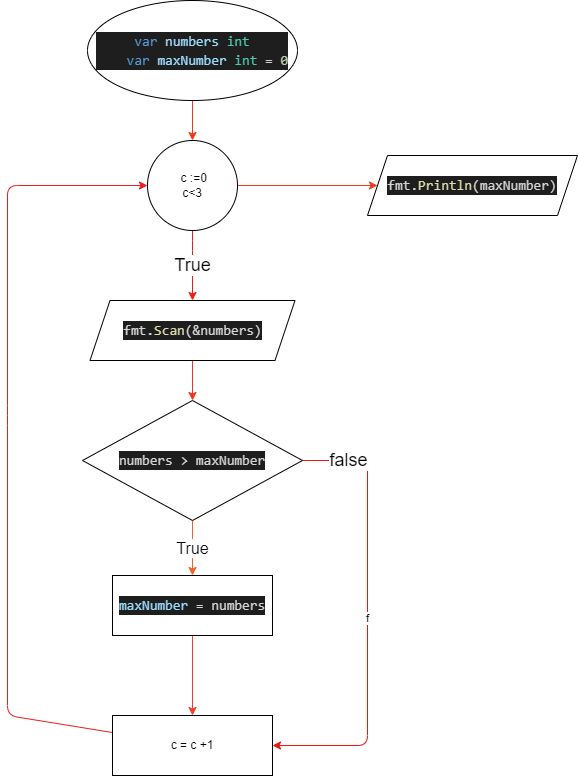

The diagram above was exported from draw.io. Its source (the exported page's mxGraphModel, read from the mxfile embedded in the PNG):
<mxGraphModel dx="2053" dy="930" grid="1" gridSize="10" guides="1" tooltips="1" connect="1" arrows="1" fold="1" page="0" pageScale="1" pageWidth="850" pageHeight="1100" math="0" shadow="0">
  <root>
    <mxCell id="0" />
    <mxCell id="1" parent="0" />
    <mxCell id="5" value="" style="edgeStyle=none;html=1;strokeColor=#F03A16;fillColor=#0C1D1C;" parent="1" source="3" target="4" edge="1">
      <mxGeometry relative="1" as="geometry" />
    </mxCell>
    <mxCell id="3" value="&lt;div style=&quot;color: rgb(212, 212, 212); background-color: rgb(30, 30, 30); font-family: Consolas, &amp;quot;Courier New&amp;quot;, monospace; font-size: 14px; line-height: 19px;&quot;&gt;&lt;div&gt;&lt;span style=&quot;color: #569cd6;&quot;&gt;var&lt;/span&gt; &lt;span style=&quot;color: #9cdcfe;&quot;&gt;numbers&lt;/span&gt; &lt;span style=&quot;color: #4ec9b0;&quot;&gt;int&lt;/span&gt;&lt;/div&gt;&lt;div&gt;&amp;nbsp; &amp;nbsp;&amp;nbsp;&lt;span style=&quot;color: rgb(86, 156, 214);&quot;&gt;var&lt;/span&gt;&lt;span style=&quot;&quot;&gt; &lt;/span&gt;&lt;span style=&quot;color: rgb(156, 220, 254);&quot;&gt;maxNumber&lt;/span&gt;&lt;span style=&quot;&quot;&gt; &lt;/span&gt;&lt;span style=&quot;color: rgb(78, 201, 176);&quot;&gt;int&lt;/span&gt;&lt;span style=&quot;&quot;&gt; = &lt;/span&gt;&lt;span style=&quot;color: rgb(181, 206, 168);&quot;&gt;0&lt;/span&gt;&lt;/div&gt;&lt;/div&gt;" style="ellipse;whiteSpace=wrap;html=1;" parent="1" vertex="1">
      <mxGeometry x="190" y="20" width="210" height="100" as="geometry" />
    </mxCell>
    <mxCell id="24" value="True" style="edgeStyle=none;html=1;fontSize=18;strokeColor=#F01D16;" parent="1" source="4" target="23" edge="1">
      <mxGeometry relative="1" as="geometry">
        <Array as="points">
          <mxPoint x="295" y="270" />
        </Array>
      </mxGeometry>
    </mxCell>
    <mxCell id="26" style="edgeStyle=none;html=1;entryX=0;entryY=0.5;entryDx=0;entryDy=0;fontSize=18;strokeColor=#F0391D;" parent="1" source="4" target="22" edge="1">
      <mxGeometry relative="1" as="geometry" />
    </mxCell>
    <mxCell id="4" value="&amp;nbsp;c :=0&lt;br&gt;c&amp;lt;3" style="ellipse;whiteSpace=wrap;html=1;aspect=fixed;" parent="1" vertex="1">
      <mxGeometry x="250" y="160" width="90" height="90" as="geometry" />
    </mxCell>
    <mxCell id="9" value="&lt;font size=&quot;3&quot;&gt;True&lt;/font&gt;" style="edgeStyle=none;html=1;strokeColor=#F06330;" parent="1" source="6" target="8" edge="1">
      <mxGeometry relative="1" as="geometry">
        <Array as="points" />
        <mxPoint as="offset" />
      </mxGeometry>
    </mxCell>
    <mxCell id="12" value="f" style="edgeStyle=none;html=1;entryX=1;entryY=0.5;entryDx=0;entryDy=0;strokeColor=#F0140C;" parent="1" source="6" target="10" edge="1">
      <mxGeometry relative="1" as="geometry">
        <Array as="points">
          <mxPoint x="470" y="480" />
          <mxPoint x="470" y="765" />
        </Array>
      </mxGeometry>
    </mxCell>
    <mxCell id="15" value="&lt;font style=&quot;font-size: 18px;&quot;&gt;false&lt;/font&gt;" style="edgeLabel;html=1;align=center;verticalAlign=middle;resizable=0;points=[];" parent="12" vertex="1" connectable="0">
      <mxGeometry x="-0.7957" y="1" relative="1" as="geometry">
        <mxPoint as="offset" />
      </mxGeometry>
    </mxCell>
    <mxCell id="6" value="&lt;div style=&quot;color: rgb(212, 212, 212); background-color: rgb(30, 30, 30); font-family: Consolas, &amp;quot;Courier New&amp;quot;, monospace; font-size: 14px; line-height: 19px;&quot;&gt;numbers &amp;gt; maxNumber&lt;br&gt;&lt;/div&gt;" style="rhombus;whiteSpace=wrap;html=1;" parent="1" vertex="1">
      <mxGeometry x="185" y="420" width="220" height="120" as="geometry" />
    </mxCell>
    <mxCell id="11" value="" style="edgeStyle=none;html=1;strokeColor=#F03F32;" parent="1" source="8" target="10" edge="1">
      <mxGeometry relative="1" as="geometry" />
    </mxCell>
    <mxCell id="8" value="&lt;div style=&quot;color: rgb(212, 212, 212); background-color: rgb(30, 30, 30); font-family: Consolas, &amp;quot;Courier New&amp;quot;, monospace; font-size: 14px; line-height: 19px;&quot;&gt;&lt;span style=&quot;color: #9cdcfe;&quot;&gt;maxNumber&lt;/span&gt; = numbers&lt;/div&gt;" style="rounded=0;whiteSpace=wrap;html=1;" parent="1" vertex="1">
      <mxGeometry x="215" y="595" width="160" height="60" as="geometry" />
    </mxCell>
    <mxCell id="18" style="edgeStyle=none;html=1;fontSize=18;entryX=0;entryY=0.5;entryDx=0;entryDy=0;strokeColor=#F01D1D;" parent="1" source="10" target="4" edge="1">
      <mxGeometry relative="1" as="geometry">
        <mxPoint x="220" y="240" as="targetPoint" />
        <Array as="points">
          <mxPoint x="110" y="735" />
          <mxPoint x="110" y="435" />
          <mxPoint x="110" y="205" />
        </Array>
      </mxGeometry>
    </mxCell>
    <mxCell id="10" value="c = c +1" style="rounded=0;whiteSpace=wrap;html=1;" parent="1" vertex="1">
      <mxGeometry x="215" y="735" width="160" height="60" as="geometry" />
    </mxCell>
    <mxCell id="22" value="&lt;div style=&quot;color: rgb(212, 212, 212); background-color: rgb(30, 30, 30); font-family: Consolas, &amp;quot;Courier New&amp;quot;, monospace; font-size: 14px; line-height: 19px;&quot;&gt;fmt.&lt;span style=&quot;color: #dcdcaa;&quot;&gt;Println&lt;/span&gt;(maxNumber)&lt;/div&gt;" style="shape=parallelogram;perimeter=parallelogramPerimeter;whiteSpace=wrap;html=1;fixedSize=1;fontSize=18;" parent="1" vertex="1">
      <mxGeometry x="470" y="175" width="210" height="60" as="geometry" />
    </mxCell>
    <mxCell id="25" style="edgeStyle=none;html=1;exitX=0.5;exitY=1;exitDx=0;exitDy=0;entryX=0.5;entryY=0;entryDx=0;entryDy=0;fontSize=18;strokeColor=#F0341F;" parent="1" source="23" target="6" edge="1">
      <mxGeometry relative="1" as="geometry" />
    </mxCell>
    <mxCell id="23" value="&lt;div style=&quot;color: rgb(212, 212, 212); background-color: rgb(30, 30, 30); font-family: Consolas, &amp;quot;Courier New&amp;quot;, monospace; font-size: 14px; line-height: 19px;&quot;&gt;fmt.&lt;span style=&quot;color: #dcdcaa;&quot;&gt;Scan&lt;/span&gt;(&amp;amp;numbers)&lt;/div&gt;" style="shape=parallelogram;perimeter=parallelogramPerimeter;whiteSpace=wrap;html=1;fixedSize=1;fontSize=18;" parent="1" vertex="1">
      <mxGeometry x="192.5" y="320" width="205" height="60" as="geometry" />
    </mxCell>
  </root>
</mxGraphModel>